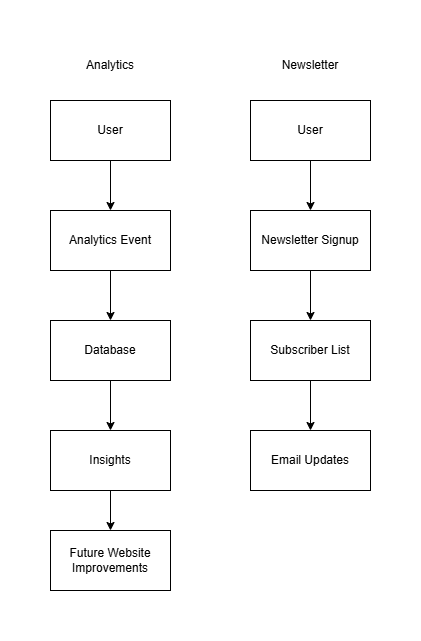

The diagram above was exported from draw.io. Its source (the exported page's mxGraphModel, read from the mxfile embedded in the PNG):
<mxGraphModel dx="1414" dy="777" grid="1" gridSize="10" guides="1" tooltips="1" connect="1" arrows="1" fold="1" page="1" pageScale="1" pageWidth="850" pageHeight="1100" math="0" shadow="0">
  <root>
    <mxCell id="0" />
    <mxCell id="1" parent="0" />
    <mxCell id="tZgYl1t7T0QQXlkYAM-n-3" edge="1" parent="1" source="tZgYl1t7T0QQXlkYAM-n-1" style="edgeStyle=orthogonalEdgeStyle;rounded=0;orthogonalLoop=1;jettySize=auto;html=1;startArrow=none;startFill=0;" target="tZgYl1t7T0QQXlkYAM-n-2" value="">
      <mxGeometry relative="1" as="geometry" />
    </mxCell>
    <mxCell id="tZgYl1t7T0QQXlkYAM-n-1" parent="1" style="rounded=0;whiteSpace=wrap;html=1;" value="User" vertex="1">
      <mxGeometry height="60" width="120" x="240" y="210" as="geometry" />
    </mxCell>
    <mxCell id="tZgYl1t7T0QQXlkYAM-n-5" edge="1" parent="1" source="tZgYl1t7T0QQXlkYAM-n-2" style="edgeStyle=orthogonalEdgeStyle;rounded=0;orthogonalLoop=1;jettySize=auto;html=1;startArrow=none;startFill=0;" target="tZgYl1t7T0QQXlkYAM-n-4" value="">
      <mxGeometry relative="1" as="geometry" />
    </mxCell>
    <mxCell id="tZgYl1t7T0QQXlkYAM-n-2" parent="1" style="rounded=0;whiteSpace=wrap;html=1;" value="Analytics Event" vertex="1">
      <mxGeometry height="60" width="120" x="240" y="320" as="geometry" />
    </mxCell>
    <mxCell id="tZgYl1t7T0QQXlkYAM-n-4" parent="1" style="rounded=0;whiteSpace=wrap;html=1;" value="Database" vertex="1">
      <mxGeometry height="60" width="120" x="240" y="430" as="geometry" />
    </mxCell>
    <mxCell id="tZgYl1t7T0QQXlkYAM-n-6" parent="1" style="rounded=0;whiteSpace=wrap;html=1;" value="Insights" vertex="1">
      <mxGeometry height="60" width="120" x="240" y="540" as="geometry" />
    </mxCell>
    <mxCell id="2xBlC7H-RHuqYRArcS6M-1" parent="1" style="rounded=0;whiteSpace=wrap;html=1;" value="Future Website Improvements" vertex="1">
      <mxGeometry height="60" width="120" x="240" y="640" as="geometry" />
    </mxCell>
    <mxCell id="2xBlC7H-RHuqYRArcS6M-2" parent="1" style="rounded=0;whiteSpace=wrap;html=1;" value="User" vertex="1">
      <mxGeometry height="60" width="120" x="440" y="210" as="geometry" />
    </mxCell>
    <mxCell id="2xBlC7H-RHuqYRArcS6M-3" parent="1" style="rounded=0;whiteSpace=wrap;html=1;" value="Newsletter Signup" vertex="1">
      <mxGeometry height="60" width="120" x="440" y="320" as="geometry" />
    </mxCell>
    <mxCell id="2xBlC7H-RHuqYRArcS6M-4" parent="1" style="rounded=0;whiteSpace=wrap;html=1;" value="Subscriber List" vertex="1">
      <mxGeometry height="60" width="120" x="440" y="430" as="geometry" />
    </mxCell>
    <mxCell id="2xBlC7H-RHuqYRArcS6M-11" edge="1" parent="1" source="tZgYl1t7T0QQXlkYAM-n-4" style="endArrow=classic;html=1;rounded=0;exitX=0.5;exitY=1;exitDx=0;exitDy=0;entryX=0.5;entryY=0;entryDx=0;entryDy=0;" target="tZgYl1t7T0QQXlkYAM-n-6" value="">
      <mxGeometry height="50" relative="1" width="50" as="geometry">
        <mxPoint x="620" y="610" as="sourcePoint" />
        <mxPoint x="670" y="560" as="targetPoint" />
      </mxGeometry>
    </mxCell>
    <mxCell id="2xBlC7H-RHuqYRArcS6M-12" parent="1" style="rounded=0;whiteSpace=wrap;html=1;" value="Email Updates" vertex="1">
      <mxGeometry height="60" width="120" x="440" y="540" as="geometry" />
    </mxCell>
    <mxCell id="2xBlC7H-RHuqYRArcS6M-13" edge="1" parent="1" source="tZgYl1t7T0QQXlkYAM-n-6" style="edgeStyle=orthogonalEdgeStyle;rounded=0;orthogonalLoop=1;jettySize=auto;html=1;startArrow=none;startFill=0;exitX=0.5;exitY=1;exitDx=0;exitDy=0;entryX=0.5;entryY=0;entryDx=0;entryDy=0;" target="2xBlC7H-RHuqYRArcS6M-1" value="">
      <mxGeometry relative="1" as="geometry">
        <mxPoint x="500" y="430" as="sourcePoint" />
        <mxPoint x="500" y="480" as="targetPoint" />
      </mxGeometry>
    </mxCell>
    <mxCell id="2xBlC7H-RHuqYRArcS6M-15" edge="1" parent="1" source="2xBlC7H-RHuqYRArcS6M-2" style="endArrow=classic;html=1;rounded=0;exitX=0.5;exitY=1;exitDx=0;exitDy=0;entryX=0.5;entryY=0;entryDx=0;entryDy=0;" target="2xBlC7H-RHuqYRArcS6M-3" value="">
      <mxGeometry height="50" relative="1" width="50" as="geometry">
        <mxPoint x="370" y="760" as="sourcePoint" />
        <mxPoint x="420" y="710" as="targetPoint" />
      </mxGeometry>
    </mxCell>
    <mxCell id="2xBlC7H-RHuqYRArcS6M-16" edge="1" parent="1" source="2xBlC7H-RHuqYRArcS6M-3" style="endArrow=classic;html=1;rounded=0;exitX=0.5;exitY=1;exitDx=0;exitDy=0;" target="2xBlC7H-RHuqYRArcS6M-4" value="">
      <mxGeometry height="50" relative="1" width="50" as="geometry">
        <mxPoint x="370" y="760" as="sourcePoint" />
        <mxPoint x="420" y="710" as="targetPoint" />
      </mxGeometry>
    </mxCell>
    <mxCell id="2xBlC7H-RHuqYRArcS6M-17" edge="1" parent="1" source="2xBlC7H-RHuqYRArcS6M-4" style="endArrow=classic;html=1;rounded=0;exitX=0.5;exitY=1;exitDx=0;exitDy=0;" target="2xBlC7H-RHuqYRArcS6M-12" value="">
      <mxGeometry height="50" relative="1" width="50" as="geometry">
        <mxPoint x="370" y="760" as="sourcePoint" />
        <mxPoint x="420" y="710" as="targetPoint" />
      </mxGeometry>
    </mxCell>
    <mxCell id="2xBlC7H-RHuqYRArcS6M-20" parent="1" style="text;html=1;whiteSpace=wrap;strokeColor=none;fillColor=none;align=center;verticalAlign=middle;rounded=0;" value="Analytics" vertex="1">
      <mxGeometry height="30" width="60" x="270" y="160" as="geometry" />
    </mxCell>
    <mxCell id="2xBlC7H-RHuqYRArcS6M-21" parent="1" style="text;html=1;whiteSpace=wrap;strokeColor=none;fillColor=none;align=center;verticalAlign=middle;rounded=0;" value="Newsletter" vertex="1">
      <mxGeometry height="30" width="60" x="470" y="160" as="geometry" />
    </mxCell>
  </root>
</mxGraphModel>